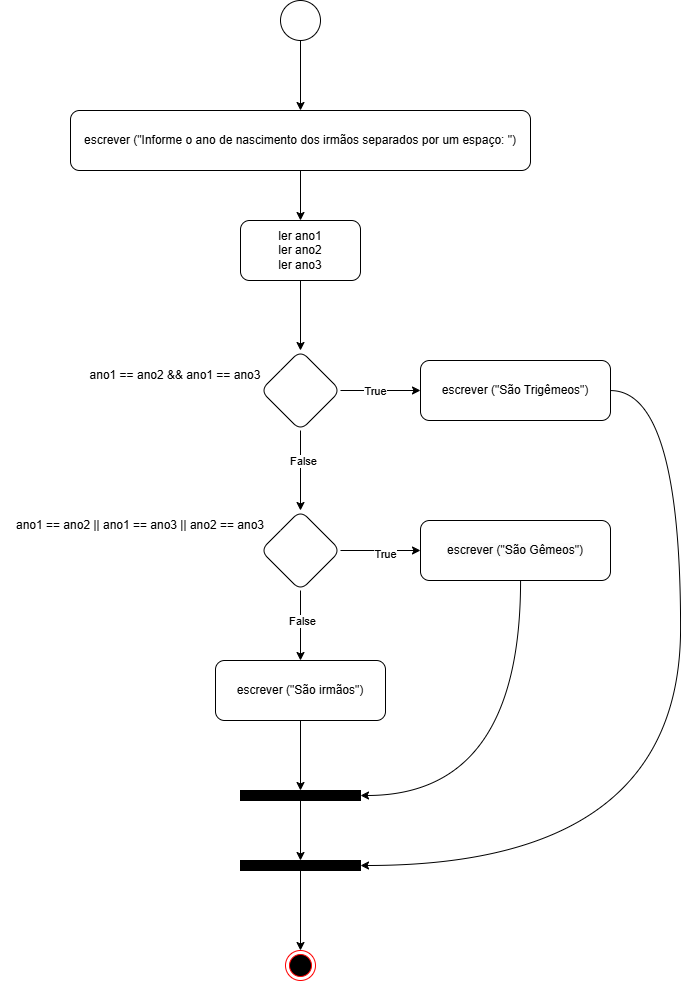

The diagram above was exported from draw.io. Its source (the exported page's mxGraphModel, read from the mxfile embedded in the PNG):
<mxGraphModel dx="939" dy="1031" grid="1" gridSize="10" guides="1" tooltips="1" connect="1" arrows="1" fold="1" page="1" pageScale="1" pageWidth="827" pageHeight="1169" math="0" shadow="0">
  <root>
    <mxCell id="0" />
    <mxCell id="1" parent="0" />
    <mxCell id="iz9PIDSocBg-a2uNqVox-3" value="" style="edgeStyle=orthogonalEdgeStyle;rounded=0;orthogonalLoop=1;jettySize=auto;html=1;" edge="1" parent="1" source="iz9PIDSocBg-a2uNqVox-1" target="iz9PIDSocBg-a2uNqVox-2">
      <mxGeometry relative="1" as="geometry" />
    </mxCell>
    <mxCell id="iz9PIDSocBg-a2uNqVox-1" value="" style="ellipse;whiteSpace=wrap;html=1;aspect=fixed;" vertex="1" parent="1">
      <mxGeometry x="320" y="120" width="40" height="40" as="geometry" />
    </mxCell>
    <mxCell id="iz9PIDSocBg-a2uNqVox-5" value="" style="edgeStyle=orthogonalEdgeStyle;rounded=0;orthogonalLoop=1;jettySize=auto;html=1;" edge="1" parent="1" source="iz9PIDSocBg-a2uNqVox-2" target="iz9PIDSocBg-a2uNqVox-4">
      <mxGeometry relative="1" as="geometry" />
    </mxCell>
    <mxCell id="iz9PIDSocBg-a2uNqVox-2" value="escrever (&quot;Informe o ano de nascimento dos irmãos separados por um espaço: &quot;)" style="rounded=1;whiteSpace=wrap;html=1;" vertex="1" parent="1">
      <mxGeometry x="110" y="230" width="460" height="60" as="geometry" />
    </mxCell>
    <mxCell id="iz9PIDSocBg-a2uNqVox-7" value="" style="edgeStyle=orthogonalEdgeStyle;rounded=0;orthogonalLoop=1;jettySize=auto;html=1;" edge="1" parent="1" source="iz9PIDSocBg-a2uNqVox-4" target="iz9PIDSocBg-a2uNqVox-6">
      <mxGeometry relative="1" as="geometry" />
    </mxCell>
    <mxCell id="iz9PIDSocBg-a2uNqVox-4" value="ler ano1&lt;div&gt;ler ano2&lt;/div&gt;&lt;div&gt;ler ano3&lt;/div&gt;" style="whiteSpace=wrap;html=1;rounded=1;" vertex="1" parent="1">
      <mxGeometry x="280" y="340" width="120" height="60" as="geometry" />
    </mxCell>
    <mxCell id="iz9PIDSocBg-a2uNqVox-10" value="" style="edgeStyle=orthogonalEdgeStyle;rounded=0;orthogonalLoop=1;jettySize=auto;html=1;" edge="1" parent="1" source="iz9PIDSocBg-a2uNqVox-6" target="iz9PIDSocBg-a2uNqVox-9">
      <mxGeometry relative="1" as="geometry" />
    </mxCell>
    <mxCell id="iz9PIDSocBg-a2uNqVox-11" value="True" style="edgeLabel;html=1;align=center;verticalAlign=middle;resizable=0;points=[];" vertex="1" connectable="0" parent="iz9PIDSocBg-a2uNqVox-10">
      <mxGeometry x="-0.15" relative="1" as="geometry">
        <mxPoint as="offset" />
      </mxGeometry>
    </mxCell>
    <mxCell id="iz9PIDSocBg-a2uNqVox-13" value="" style="edgeStyle=orthogonalEdgeStyle;rounded=0;orthogonalLoop=1;jettySize=auto;html=1;" edge="1" parent="1" source="iz9PIDSocBg-a2uNqVox-6" target="iz9PIDSocBg-a2uNqVox-12">
      <mxGeometry relative="1" as="geometry" />
    </mxCell>
    <mxCell id="iz9PIDSocBg-a2uNqVox-18" value="False" style="edgeLabel;html=1;align=center;verticalAlign=middle;resizable=0;points=[];" vertex="1" connectable="0" parent="iz9PIDSocBg-a2uNqVox-13">
      <mxGeometry x="-0.225" y="2" relative="1" as="geometry">
        <mxPoint as="offset" />
      </mxGeometry>
    </mxCell>
    <mxCell id="iz9PIDSocBg-a2uNqVox-6" value="" style="rhombus;whiteSpace=wrap;html=1;rounded=1;" vertex="1" parent="1">
      <mxGeometry x="300" y="470" width="80" height="80" as="geometry" />
    </mxCell>
    <mxCell id="iz9PIDSocBg-a2uNqVox-8" value="ano1 == ano2 &amp;amp;&amp;amp; ano1 == ano3" style="text;html=1;align=center;verticalAlign=middle;whiteSpace=wrap;rounded=0;" vertex="1" parent="1">
      <mxGeometry x="110" y="480" width="210" height="30" as="geometry" />
    </mxCell>
    <mxCell id="iz9PIDSocBg-a2uNqVox-29" style="edgeStyle=orthogonalEdgeStyle;curved=1;rounded=0;orthogonalLoop=1;jettySize=auto;html=1;entryX=1;entryY=0.5;entryDx=0;entryDy=0;" edge="1" parent="1" source="iz9PIDSocBg-a2uNqVox-9" target="iz9PIDSocBg-a2uNqVox-26">
      <mxGeometry relative="1" as="geometry">
        <Array as="points">
          <mxPoint x="720" y="510" />
          <mxPoint x="720" y="985" />
        </Array>
      </mxGeometry>
    </mxCell>
    <mxCell id="iz9PIDSocBg-a2uNqVox-9" value="escrever (&quot;São Trigêmeos&quot;)" style="whiteSpace=wrap;html=1;rounded=1;" vertex="1" parent="1">
      <mxGeometry x="460" y="480" width="190" height="60" as="geometry" />
    </mxCell>
    <mxCell id="iz9PIDSocBg-a2uNqVox-16" value="" style="edgeStyle=orthogonalEdgeStyle;rounded=0;orthogonalLoop=1;jettySize=auto;html=1;" edge="1" parent="1" source="iz9PIDSocBg-a2uNqVox-12" target="iz9PIDSocBg-a2uNqVox-15">
      <mxGeometry relative="1" as="geometry" />
    </mxCell>
    <mxCell id="iz9PIDSocBg-a2uNqVox-17" value="True" style="edgeLabel;html=1;align=center;verticalAlign=middle;resizable=0;points=[];" vertex="1" connectable="0" parent="iz9PIDSocBg-a2uNqVox-16">
      <mxGeometry x="0.1" y="-3" relative="1" as="geometry">
        <mxPoint as="offset" />
      </mxGeometry>
    </mxCell>
    <mxCell id="iz9PIDSocBg-a2uNqVox-20" value="" style="edgeStyle=orthogonalEdgeStyle;rounded=0;orthogonalLoop=1;jettySize=auto;html=1;" edge="1" parent="1" source="iz9PIDSocBg-a2uNqVox-12" target="iz9PIDSocBg-a2uNqVox-19">
      <mxGeometry relative="1" as="geometry" />
    </mxCell>
    <mxCell id="iz9PIDSocBg-a2uNqVox-21" value="False" style="edgeLabel;html=1;align=center;verticalAlign=middle;resizable=0;points=[];" vertex="1" connectable="0" parent="iz9PIDSocBg-a2uNqVox-20">
      <mxGeometry x="-0.1333" y="1" relative="1" as="geometry">
        <mxPoint as="offset" />
      </mxGeometry>
    </mxCell>
    <mxCell id="iz9PIDSocBg-a2uNqVox-12" value="" style="rhombus;whiteSpace=wrap;html=1;rounded=1;" vertex="1" parent="1">
      <mxGeometry x="300" y="630" width="80" height="80" as="geometry" />
    </mxCell>
    <mxCell id="iz9PIDSocBg-a2uNqVox-14" value="ano1 == ano2 || ano1 == ano3 || ano2 == ano3" style="text;html=1;align=center;verticalAlign=middle;whiteSpace=wrap;rounded=0;" vertex="1" parent="1">
      <mxGeometry x="40" y="630" width="280" height="30" as="geometry" />
    </mxCell>
    <mxCell id="iz9PIDSocBg-a2uNqVox-25" style="edgeStyle=orthogonalEdgeStyle;curved=1;rounded=0;orthogonalLoop=1;jettySize=auto;html=1;entryX=1;entryY=0.5;entryDx=0;entryDy=0;" edge="1" parent="1" source="iz9PIDSocBg-a2uNqVox-15" target="iz9PIDSocBg-a2uNqVox-22">
      <mxGeometry relative="1" as="geometry">
        <Array as="points">
          <mxPoint x="560" y="915" />
        </Array>
      </mxGeometry>
    </mxCell>
    <mxCell id="iz9PIDSocBg-a2uNqVox-15" value="&lt;br&gt;&lt;span style=&quot;color: rgb(0, 0, 0); font-family: Helvetica; font-size: 12px; font-style: normal; font-variant-ligatures: normal; font-variant-caps: normal; font-weight: 400; letter-spacing: normal; orphans: 2; text-align: center; text-indent: 0px; text-transform: none; widows: 2; word-spacing: 0px; -webkit-text-stroke-width: 0px; white-space: normal; background-color: rgb(251, 251, 251); text-decoration-thickness: initial; text-decoration-style: initial; text-decoration-color: initial; float: none; display: inline !important;&quot;&gt;escrever (&quot;São Gêmeos&quot;)&lt;/span&gt;&lt;div&gt;&lt;br/&gt;&lt;/div&gt;" style="whiteSpace=wrap;html=1;rounded=1;" vertex="1" parent="1">
      <mxGeometry x="460" y="640" width="190" height="60" as="geometry" />
    </mxCell>
    <mxCell id="iz9PIDSocBg-a2uNqVox-24" value="" style="edgeStyle=orthogonalEdgeStyle;curved=1;rounded=0;orthogonalLoop=1;jettySize=auto;html=1;" edge="1" parent="1" source="iz9PIDSocBg-a2uNqVox-19" target="iz9PIDSocBg-a2uNqVox-22">
      <mxGeometry relative="1" as="geometry" />
    </mxCell>
    <mxCell id="iz9PIDSocBg-a2uNqVox-19" value="escrever (&quot;São irmãos&quot;)" style="whiteSpace=wrap;html=1;rounded=1;" vertex="1" parent="1">
      <mxGeometry x="255" y="780" width="170" height="60" as="geometry" />
    </mxCell>
    <mxCell id="iz9PIDSocBg-a2uNqVox-27" value="" style="edgeStyle=orthogonalEdgeStyle;curved=1;rounded=0;orthogonalLoop=1;jettySize=auto;html=1;" edge="1" parent="1" source="iz9PIDSocBg-a2uNqVox-22" target="iz9PIDSocBg-a2uNqVox-26">
      <mxGeometry relative="1" as="geometry" />
    </mxCell>
    <mxCell id="iz9PIDSocBg-a2uNqVox-22" value="" style="rounded=0;whiteSpace=wrap;html=1;fillColor=#000000;" vertex="1" parent="1">
      <mxGeometry x="280" y="910" width="120" height="10" as="geometry" />
    </mxCell>
    <mxCell id="iz9PIDSocBg-a2uNqVox-31" value="" style="edgeStyle=orthogonalEdgeStyle;curved=1;rounded=0;orthogonalLoop=1;jettySize=auto;html=1;" edge="1" parent="1" source="iz9PIDSocBg-a2uNqVox-26" target="iz9PIDSocBg-a2uNqVox-30">
      <mxGeometry relative="1" as="geometry" />
    </mxCell>
    <mxCell id="iz9PIDSocBg-a2uNqVox-26" value="" style="rounded=0;whiteSpace=wrap;html=1;fillColor=#000000;" vertex="1" parent="1">
      <mxGeometry x="280" y="980" width="120" height="10" as="geometry" />
    </mxCell>
    <mxCell id="iz9PIDSocBg-a2uNqVox-30" value="" style="ellipse;html=1;shape=endState;fillColor=#000000;strokeColor=#ff0000;" vertex="1" parent="1">
      <mxGeometry x="325" y="1070" width="30" height="30" as="geometry" />
    </mxCell>
  </root>
</mxGraphModel>